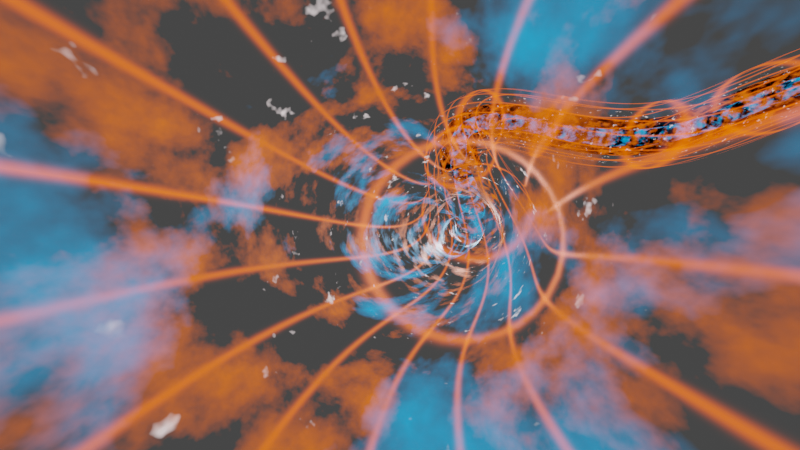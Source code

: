 # Source: 2023-11-08-WormHole-BezierCircle-02-Grid-DarkOrangeYellow-2023-05-08.blend  (saved by Blender 3.2.14; exported with 4.5.12 LTS)
import bpy
from mathutils import Matrix  # noqa: F401  (used for matrix-valued properties, if any)

bpy.ops.wm.read_factory_settings(use_empty=True)
scene = bpy.context.scene
scene.name = 'Scene'

# ---- collections
col_collection = bpy.data.collections.new('Collection'); scene.collection.children.link(col_collection)

# ---- images (referenced by path relative to the original .blend; pixels are not part of the script)
import os
ASSET_DIR = os.environ.get("B2B_ASSET_DIR", "")  # directory of the original .blend (textures are referenced by path, not embedded)
HERE = os.path.dirname(os.path.abspath(__file__))  # packed textures are extracted next to this script under _unpacked/

def load_image(name, relpath, width, height, colorspace="sRGB"):
    """Load a texture the original file referenced (path relative to the .blend, or extracted next to this script)."""
    p = next((c for c in (os.path.join(HERE, relpath), os.path.join(ASSET_DIR, relpath)) if relpath and os.path.exists(c)), "")
    if p:
        img = bpy.data.images.load(p, check_existing=True)
        img.name = name
    else:  # same state as the original file: an image datablock whose file is absent (Cycles renders it pink)
        img = bpy.data.images.new(name, width, height)
        img.source = "FILE"
        img.filepath = "//" + (relpath or name)
    img.colorspace_settings.name = colorspace
    return img
img_grid_edited_png = load_image('grid_edited.png', '_unpacked/grid_edited.47ecb497.png', 800, 800, 'sRGB')

# ---- materials (node trees are filled in below, after node groups)
mat_warpshader01 = bpy.data.materials.new('Warpshader01')
mat_warpshader01.surface_render_method = 'BLENDED'
mat_warpshader01.blend_method = 'BLEND'
mat_warpshader01.use_transparent_shadow = False
mat_warpshader01_001 = bpy.data.materials.new('Warpshader01.001')
mat_warpshader01_001.surface_render_method = 'BLENDED'
mat_warpshader01_001.blend_method = 'BLEND'
mat_warpshader01_001.use_transparent_shadow = False
mat_warpshader01_002 = bpy.data.materials.new('Warpshader01.002')
mat_warpshader01_002.surface_render_method = 'BLENDED'
mat_warpshader01_002.blend_method = 'BLEND'
mat_warpshader01_002.use_transparent_shadow = False
mat_warpshader01_003 = bpy.data.materials.new('Warpshader01.003')
mat_warpshader01_003.surface_render_method = 'BLENDED'
mat_warpshader01_003.blend_method = 'BLEND'
mat_warpshader01_003.use_transparent_shadow = False

# ---- material node trees
mat_warpshader01.use_nodes = True; mat_warpshader01.node_tree.nodes.clear()
_N = mat_warpshader01.node_tree.nodes; _L = mat_warpshader01.node_tree.links
n0 = _N.new('ShaderNodeOutputMaterial'); n0.name = 'Material Output'; n0.location = (300, 300)
n1 = _N.new('ShaderNodeBsdfPrincipled'); n1.name = 'Principled BSDF'; n1.location = (10, 300)
n1.distribution = 'GGX'
n1.subsurface_method = 'RANDOM_WALK_SKIN'
n1.inputs[0].default_value = (0.0, 0.0, 0.0, 1.0)
n1.inputs[3].default_value = 1.45
n1.inputs[27].default_value = (0.002436, 0.4514, 1.0, 1.0)
n1.inputs[28].default_value = 1.0
n2 = _N.new('ShaderNodeMapping'); n2.name = 'Mapping'; n2.location = (-1248, 218)
n2.width = 240
n3 = _N.new('ShaderNodeTexNoise'); n3.name = 'Musgrave Texture'; n3.location = (-948, 189)
n3.width = 150
n3.normalize = False
n3.inputs[2].default_value = 0.4
n3.inputs[3].default_value = 5.6
n3.inputs[4].default_value = 0.5743
n4 = _N.new('ShaderNodeTexCoord'); n4.name = 'Texture Coordinate'; n4.location = (-1448, 201)
n5 = _N.new('ShaderNodeValToRGB'); n5.name = 'ColorRamp'; n5.location = (-442, 168)
while len(n5.color_ramp.elements) > 1: n5.color_ramp.elements.remove(n5.color_ramp.elements[-1])
n5.color_ramp.elements[0].position = 0.0; n5.color_ramp.elements[0].color = (0.0, 0.0, 0.0, 1.0)
_e = n5.color_ramp.elements.new(1.0); _e.color = (1.0, 1.0, 1.0, 1.0)
_L.new(n1.outputs[0], n0.inputs[0])
_L.new(n2.outputs[0], n3.inputs[0])
_L.new(n5.outputs[0], n1.inputs[4])
_L.new(n4.outputs[3], n2.inputs[0])
_L.new(n3.outputs[0], n5.inputs[0])
n0.is_active_output = True
mat_warpshader01_001.use_nodes = True; mat_warpshader01_001.node_tree.nodes.clear()
_N = mat_warpshader01_001.node_tree.nodes; _L = mat_warpshader01_001.node_tree.links
n0 = _N.new('ShaderNodeOutputMaterial'); n0.name = 'Material Output'; n0.location = (300, 300)
n1 = _N.new('ShaderNodeBsdfPrincipled'); n1.name = 'Principled BSDF'; n1.location = (10, 300)
n1.distribution = 'GGX'
n1.subsurface_method = 'RANDOM_WALK_SKIN'
n1.inputs[0].default_value = (0.0, 0.0, 0.0, 1.0)
n1.inputs[3].default_value = 1.45
n1.inputs[27].default_value = (1.0, 0.1489, 0.00086, 1.0)
n1.inputs[28].default_value = 1.0
n2 = _N.new('ShaderNodeMapping'); n2.name = 'Mapping'; n2.location = (-1248, 218)
n2.width = 240
n3 = _N.new('ShaderNodeTexNoise'); n3.name = 'Musgrave Texture'; n3.location = (-948, 189)
n3.width = 150
n3.normalize = False
n3.inputs[2].default_value = 0.4
n3.inputs[3].default_value = 5.6
n3.inputs[4].default_value = 0.5743
n4 = _N.new('ShaderNodeTexCoord'); n4.name = 'Texture Coordinate'; n4.location = (-1448, 201)
n5 = _N.new('ShaderNodeValToRGB'); n5.name = 'ColorRamp'; n5.location = (-442, 168)
while len(n5.color_ramp.elements) > 1: n5.color_ramp.elements.remove(n5.color_ramp.elements[-1])
n5.color_ramp.elements[0].position = 0.0; n5.color_ramp.elements[0].color = (0.0, 0.0, 0.0, 1.0)
_e = n5.color_ramp.elements.new(1.0); _e.color = (1.0, 1.0, 1.0, 1.0)
_L.new(n1.outputs[0], n0.inputs[0])
_L.new(n2.outputs[0], n3.inputs[0])
_L.new(n5.outputs[0], n1.inputs[4])
_L.new(n4.outputs[3], n2.inputs[0])
_L.new(n3.outputs[0], n5.inputs[0])
n0.is_active_output = True
mat_warpshader01_002.use_nodes = True; mat_warpshader01_002.node_tree.nodes.clear()
_N = mat_warpshader01_002.node_tree.nodes; _L = mat_warpshader01_002.node_tree.links
n0 = _N.new('ShaderNodeOutputMaterial'); n0.name = 'Material Output'; n0.location = (300, 300)
n1 = _N.new('ShaderNodeBsdfPrincipled'); n1.name = 'Principled BSDF'; n1.location = (10, 300)
n1.distribution = 'GGX'
n1.subsurface_method = 'RANDOM_WALK_SKIN'
n1.inputs[0].default_value = (0.0, 0.0, 0.0, 1.0)
n1.inputs[3].default_value = 1.45
n1.inputs[27].default_value = (1.0, 0.863, 0.8703, 1.0)
n1.inputs[28].default_value = 1.0
n2 = _N.new('ShaderNodeMapping'); n2.name = 'Mapping'; n2.location = (-1248, 218)
n2.width = 240
n3 = _N.new('ShaderNodeTexNoise'); n3.name = 'Musgrave Texture'; n3.location = (-948, 189)
n3.width = 150
n3.normalize = False
n3.inputs[2].default_value = 0.8
n3.inputs[3].default_value = 3.2
n3.inputs[4].default_value = 0.5743
n4 = _N.new('ShaderNodeTexCoord'); n4.name = 'Texture Coordinate'; n4.location = (-1448, 201)
n5 = _N.new('ShaderNodeValToRGB'); n5.name = 'ColorRamp'; n5.location = (-442, 168)
while len(n5.color_ramp.elements) > 1: n5.color_ramp.elements.remove(n5.color_ramp.elements[-1])
n5.color_ramp.elements[0].position = 0.6477; n5.color_ramp.elements[0].color = (0.0, 0.0, 0.0, 1.0)
_e = n5.color_ramp.elements.new(1.0); _e.color = (1.0, 1.0, 1.0, 1.0)
_L.new(n1.outputs[0], n0.inputs[0])
_L.new(n2.outputs[0], n3.inputs[0])
_L.new(n5.outputs[0], n1.inputs[4])
_L.new(n4.outputs[3], n2.inputs[0])
_L.new(n3.outputs[0], n5.inputs[0])
n0.is_active_output = True
mat_warpshader01_003.use_nodes = True; mat_warpshader01_003.node_tree.nodes.clear()

# ---- world
world_world = bpy.data.worlds.new('World'); scene.world = world_world
world_world.use_nodes = True; world_world.node_tree.nodes.clear()
_N = world_world.node_tree.nodes; _L = world_world.node_tree.links
n0 = _N.new('ShaderNodeOutputWorld'); n0.name = 'World Output'; n0.location = (300, 300)
n1 = _N.new('ShaderNodeBackground'); n1.name = 'Background'; n1.location = (10, 300)
n1.inputs[0].default_value = (0.05088, 0.05088, 0.05088, 1.0)
_L.new(n1.outputs[0], n0.inputs[0])
n0.is_active_output = True
world_world.color = (0.05088, 0.05088, 0.05088)
world_world.use_sun_shadow = False
world_world.sun_shadow_jitter_overblur = 0.0

# ---- cameras
cam_camera = bpy.data.cameras.new('Camera')
cam_camera.clip_end = 100.0
cam_camera.lens = 9.0
cam_camera.ortho_scale = 7.314

# ---- lights
light_light = bpy.data.lights.new('Light', 'POINT')
light_light.transmission_factor = 0.0
light_light.energy = 1000.0
light_light.shadow_soft_size = 0.1
light_light.shadow_maximum_resolution = 0.006
light_light.use_absolute_resolution = True
light_point = bpy.data.lights.new('Point', 'POINT')
light_point.transmission_factor = 0.0
light_point.use_shadow = False
light_point.energy = 5000.0
light_point.shadow_soft_size = 0.25
light_point.shadow_maximum_resolution = 0.006
light_point.use_absolute_resolution = True

# ---- curves / text
cu_beziercircle = bpy.data.curves.new('BezierCircle', 'CURVE')
cu_beziercircle.dimensions = '3D'
_sp = cu_beziercircle.splines.new('BEZIER'); _sp.bezier_points.add(7)
_sp.bezier_points.foreach_set('co', [-40.92, 2.421, -7.135, -48.33, 36.97, 13.09, -6.432, 53.48, 8.513, 33.76, 64.35, 22.28, 66.62, 23.31, -0.52, 36.83, -16.81, 17.24, -2.675, -44.75, 6.065, -34.63, -31.47, 0.7787])
_sp.bezier_points.foreach_set('handle_left', [-38.26, -10.97, -9.158, -56.33, 23.92, 8.83, -23.1, 47.94, 6.587, 17.45, 69.47, 23.2, 66.45, 45.66, 0.4363, 51.66, -2.408, 16.04, 16.16, -42.74, 10.21, -26.19, -41.82, 3.679])
_sp.bezier_points.foreach_set('handle_right', [-43.99, 17.84, -4.805, -39.43, 51.49, 17.82, 9.716, 58.85, 10.38, 55.07, 57.65, 21.08, 66.79, 2.622, -1.405, 22.95, -30.3, 18.36, -15.95, -46.18, 3.144, -43.16, -21.01, -2.151])
for _p, _l, _r in zip(_sp.bezier_points, ['AUTO', 'AUTO', 'AUTO', 'AUTO', 'AUTO', 'AUTO', 'AUTO', 'AUTO'], ['AUTO', 'AUTO', 'AUTO', 'AUTO', 'AUTO', 'AUTO', 'AUTO', 'AUTO']): _p.handle_left_type = _l; _p.handle_right_type = _r
_sp.order_u = 0
_sp.order_v = 0
_sp.resolution_u = 32
_sp.use_cyclic_u = True
cu_beziercircle.materials.append(mat_warpshader01)
cu_beziercircle.path_duration = 125
cu_beziercircle.use_path = True
cu_beziercircle.bevel_resolution = 16
cu_beziercircle.bevel_depth = 2.125
cu_beziercircle.resolution_u = 32
cu_beziercircle.fill_mode = 'FULL'
cu_beziercircle_001 = bpy.data.curves.new('BezierCircle.001', 'CURVE')
cu_beziercircle_001.dimensions = '3D'
_sp = cu_beziercircle_001.splines.new('BEZIER'); _sp.bezier_points.add(7)
_sp.bezier_points.foreach_set('co', [-40.92, 2.421, -7.135, -48.33, 36.97, 13.09, -6.432, 53.48, 8.513, 33.76, 64.35, 22.28, 66.62, 23.31, -0.52, 36.83, -16.81, 17.24, -2.675, -44.75, 6.065, -34.63, -31.47, 0.7787])
_sp.bezier_points.foreach_set('handle_left', [-38.26, -10.97, -9.158, -56.33, 23.92, 8.83, -23.1, 47.94, 6.587, 17.45, 69.47, 23.2, 66.45, 45.66, 0.4363, 51.66, -2.408, 16.04, 16.16, -42.74, 10.21, -26.19, -41.82, 3.679])
_sp.bezier_points.foreach_set('handle_right', [-43.99, 17.84, -4.805, -39.43, 51.49, 17.82, 9.716, 58.85, 10.38, 55.07, 57.65, 21.08, 66.79, 2.622, -1.405, 22.95, -30.3, 18.36, -15.95, -46.18, 3.144, -43.16, -21.01, -2.151])
for _p, _l, _r in zip(_sp.bezier_points, ['AUTO', 'AUTO', 'AUTO', 'AUTO', 'AUTO', 'AUTO', 'AUTO', 'AUTO'], ['AUTO', 'AUTO', 'AUTO', 'AUTO', 'AUTO', 'AUTO', 'AUTO', 'AUTO']): _p.handle_left_type = _l; _p.handle_right_type = _r
_sp.order_u = 0
_sp.order_v = 0
_sp.resolution_u = 32
_sp.use_cyclic_u = True
cu_beziercircle_001.materials.append(mat_warpshader01_001)
cu_beziercircle_001.path_duration = 125
cu_beziercircle_001.use_path = True
cu_beziercircle_001.bevel_resolution = 16
cu_beziercircle_001.bevel_depth = 4.565
cu_beziercircle_001.resolution_u = 32
cu_beziercircle_001.fill_mode = 'FULL'
cu_beziercircle_002 = bpy.data.curves.new('BezierCircle.002', 'CURVE')
cu_beziercircle_002.dimensions = '3D'
_sp = cu_beziercircle_002.splines.new('BEZIER'); _sp.bezier_points.add(7)
_sp.bezier_points.foreach_set('co', [-40.92, 2.421, -7.135, -48.33, 36.97, 13.09, -6.432, 53.48, 8.513, 33.76, 64.35, 22.28, 66.62, 23.31, -0.52, 36.83, -16.81, 17.24, -2.675, -44.75, 6.065, -34.63, -31.47, 0.7787])
_sp.bezier_points.foreach_set('handle_left', [-38.26, -10.97, -9.158, -56.33, 23.92, 8.83, -23.1, 47.94, 6.587, 17.45, 69.47, 23.2, 66.45, 45.66, 0.4363, 51.66, -2.408, 16.04, 16.16, -42.74, 10.21, -26.19, -41.82, 3.679])
_sp.bezier_points.foreach_set('handle_right', [-43.99, 17.84, -4.805, -39.43, 51.49, 17.82, 9.716, 58.85, 10.38, 55.07, 57.65, 21.08, 66.79, 2.622, -1.405, 22.95, -30.3, 18.36, -15.95, -46.18, 3.144, -43.16, -21.01, -2.151])
for _p, _l, _r in zip(_sp.bezier_points, ['AUTO', 'AUTO', 'AUTO', 'AUTO', 'AUTO', 'AUTO', 'AUTO', 'AUTO'], ['AUTO', 'AUTO', 'AUTO', 'AUTO', 'AUTO', 'AUTO', 'AUTO', 'AUTO']): _p.handle_left_type = _l; _p.handle_right_type = _r
_sp.order_u = 0
_sp.order_v = 0
_sp.resolution_u = 32
_sp.use_cyclic_u = True
cu_beziercircle_002.materials.append(mat_warpshader01_002)
cu_beziercircle_002.path_duration = 125
cu_beziercircle_002.use_path = True
cu_beziercircle_002.bevel_resolution = 16
cu_beziercircle_002.bevel_depth = 6.665
cu_beziercircle_002.resolution_u = 32
cu_beziercircle_002.fill_mode = 'FULL'
cu_beziercircle_003 = bpy.data.curves.new('BezierCircle.003', 'CURVE')
cu_beziercircle_003.dimensions = '3D'
_sp = cu_beziercircle_003.splines.new('BEZIER'); _sp.bezier_points.add(7)
_sp.bezier_points.foreach_set('co', [-40.92, 2.421, -7.135, -48.33, 36.97, 13.09, -6.432, 53.48, 8.513, 33.76, 64.35, 22.28, 66.62, 23.31, -0.52, 36.83, -16.81, 17.24, -2.675, -44.75, 6.065, -34.63, -31.47, 0.7787])
_sp.bezier_points.foreach_set('handle_left', [-38.26, -10.97, -9.158, -56.33, 23.92, 8.83, -23.1, 47.94, 6.587, 17.45, 69.47, 23.2, 66.45, 45.66, 0.4363, 51.66, -2.408, 16.04, 16.16, -42.74, 10.21, -26.19, -41.82, 3.679])
_sp.bezier_points.foreach_set('handle_right', [-43.99, 17.84, -4.805, -39.43, 51.49, 17.82, 9.716, 58.85, 10.38, 55.07, 57.65, 21.08, 66.79, 2.622, -1.405, 22.95, -30.3, 18.36, -15.95, -46.18, 3.144, -43.16, -21.01, -2.151])
for _p, _l, _r in zip(_sp.bezier_points, ['AUTO', 'AUTO', 'AUTO', 'AUTO', 'AUTO', 'AUTO', 'AUTO', 'AUTO'], ['AUTO', 'AUTO', 'AUTO', 'AUTO', 'AUTO', 'AUTO', 'AUTO', 'AUTO']): _p.handle_left_type = _l; _p.handle_right_type = _r
_sp.order_u = 0
_sp.order_v = 0
_sp.resolution_u = 32
_sp.use_cyclic_u = True
cu_beziercircle_003.materials.append(mat_warpshader01_003)
cu_beziercircle_003.path_duration = 125
cu_beziercircle_003.use_path = True
cu_beziercircle_003.bevel_resolution = 16
cu_beziercircle_003.bevel_depth = 8.405
cu_beziercircle_003.resolution_u = 32
cu_beziercircle_003.fill_mode = 'FULL'

# ---- objects
ob_light = bpy.data.objects.new('Light', light_light)
ob_camera = bpy.data.objects.new('Camera', cam_camera)
ob_beziercircle = bpy.data.objects.new('BezierCircle', cu_beziercircle)
ob_empty = bpy.data.objects.new('Empty', None)
ob_beziercircle_001 = bpy.data.objects.new('BezierCircle.001', cu_beziercircle_001)
ob_beziercircle_002 = bpy.data.objects.new('BezierCircle.002', cu_beziercircle_002)
ob_point = bpy.data.objects.new('Point', light_point)
ob_beziercircle_003 = bpy.data.objects.new('BezierCircle.003', cu_beziercircle_003)
_N = mat_warpshader01_003.node_tree.nodes; _L = mat_warpshader01_003.node_tree.links
n0 = _N.new('ShaderNodeOutputMaterial'); n0.name = 'Material Output'; n0.location = (300, 300)
n1 = _N.new('ShaderNodeTexCoord'); n1.name = 'Texture Coordinate'; n1.location = (-1448, 201)
n1.object = ob_beziercircle_003
n2 = _N.new('ShaderNodeMapping'); n2.name = 'Mapping'; n2.location = (-979, 238)
n2.inputs[3].default_value = (6.6, 1.0, 27.8)
n3 = _N.new('ShaderNodeBsdfTransparent'); n3.name = 'Transparent BSDF'; n3.location = (-66, 484)
n4 = _N.new('ShaderNodeMixShader'); n4.name = 'Mix Shader'; n4.location = (133, 469)
n5 = _N.new('ShaderNodeTexImage'); n5.name = 'Image Texture'; n5.location = (-466, 467)
n5.image = img_grid_edited_png
n6 = _N.new('ShaderNodeBsdfPrincipled'); n6.name = 'Principled BSDF'; n6.location = (10, 300)
n6.distribution = 'GGX'
n6.subsurface_method = 'RANDOM_WALK_SKIN'
n6.inputs[0].default_value = (0.0, 0.0, 0.0, 1.0)
n6.inputs[3].default_value = 1.45
n6.inputs[27].default_value = (1.0, 0.1138, 0.0, 1.0)
n6.inputs[28].default_value = 2.2
_L.new(n1.outputs[2], n2.inputs[0])
_L.new(n3.outputs[0], n4.inputs[1])
_L.new(n4.outputs[0], n0.inputs[0])
_L.new(n5.outputs[1], n4.inputs[0])
_L.new(n6.outputs[0], n4.inputs[2])
_L.new(n5.outputs[1], n6.inputs[4])
n0.is_active_output = True

# ---- transforms, parenting, visibility, modifiers, constraints
ob_light.location = (4.076, 1.005, 5.904)
ob_light.rotation_euler = (0.6503, 0.05522, 1.866)
ob_light.lock_rotations_4d = False
ob_light.empty_display_type = 'ARROWS'
ob_light.color = (0.0, 0.0, 0.0, 0.0)
ob_light.lineart.crease_threshold = 0.0
ob_camera.location = (0.0, 0.0, 0.0)
ob_camera.lock_rotations_4d = False
ob_camera.empty_display_type = 'ARROWS'
ob_camera.color = (0.0, 0.0, 0.0, 0.0)
ob_camera.display_type = 'WIRE'
ob_camera.lineart.crease_threshold = 0.0
_c = ob_camera.constraints.new('FOLLOW_PATH'); _c.name = 'Follow Path'
_c.active = False
_c.target = ob_beziercircle
_c = ob_camera.constraints.new('TRACK_TO'); _c.name = 'Track To'
_c.target = ob_empty
ob_beziercircle.location = (0.0, 0.0, 0.0)
ob_empty.location = (0.0, 0.0, 0.0)
_c = ob_empty.constraints.new('FOLLOW_PATH'); _c.name = 'Follow Path'
_c.active = True
_c.target = ob_beziercircle
_c.offset = -2.4
ob_beziercircle_001.location = (0.0, 0.0, 0.0)
ob_beziercircle_002.location = (0.0, 0.0, 0.0)
ob_point.location = (0.0, 0.0, 0.0)
_c = ob_point.constraints.new('FOLLOW_PATH'); _c.name = 'Follow Path'
_c.active = True
_c.target = ob_beziercircle
_c.offset = -10.5
ob_beziercircle_003.location = (0.0, 0.0, 0.0)

# ---- collection membership
col_collection.objects.link(ob_light)
col_collection.objects.link(ob_camera)
col_collection.objects.link(ob_beziercircle)
col_collection.objects.link(ob_empty)
col_collection.objects.link(ob_beziercircle_001)
col_collection.objects.link(ob_beziercircle_002)
col_collection.objects.link(ob_point)
col_collection.objects.link(ob_beziercircle_003)

# ---- scene / render settings (as saved in the file)
scene.camera = ob_camera
scene.frame_start = 1; scene.frame_end = 125; scene.frame_set(1)
scene.render.engine = 'BLENDER_EEVEE_NEXT'
scene.render.use_motion_blur = True
scene.render.motion_blur_shutter = 1.0
scene.cycles.sampling_pattern = 'TABULATED_SOBOL'
scene.cycles.use_light_tree = False
scene.eevee.motion_blur_steps = 32
scene.view_settings.view_transform = 'Filmic'
bpy.context.view_layer.update()
